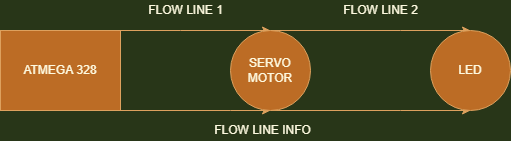

The diagram above was exported from draw.io. Its source (the exported page's mxGraphModel, read from the mxfile embedded in the PNG):
<mxGraphModel dx="868" dy="482" grid="1" gridSize="10" guides="1" tooltips="1" connect="1" arrows="1" fold="1" page="1" pageScale="1" pageWidth="583" pageHeight="827" background="#283618" math="0" shadow="0">
  <root>
    <mxCell id="0" />
    <mxCell id="1" parent="0" />
    <mxCell id="hYQEg4QJuzv6Scm3gHja-6" style="edgeStyle=orthogonalEdgeStyle;rounded=0;orthogonalLoop=1;jettySize=auto;html=1;exitX=1;exitY=0;exitDx=0;exitDy=0;entryX=0.5;entryY=0;entryDx=0;entryDy=0;labelBackgroundColor=#283618;strokeColor=#DDA15E;fontColor=#FEFAE0;" edge="1" parent="1" source="hYQEg4QJuzv6Scm3gHja-1" target="hYQEg4QJuzv6Scm3gHja-2">
      <mxGeometry relative="1" as="geometry">
        <Array as="points">
          <mxPoint x="210" y="240" />
          <mxPoint x="210" y="240" />
        </Array>
      </mxGeometry>
    </mxCell>
    <mxCell id="hYQEg4QJuzv6Scm3gHja-8" style="edgeStyle=orthogonalEdgeStyle;rounded=0;orthogonalLoop=1;jettySize=auto;html=1;exitX=1;exitY=1;exitDx=0;exitDy=0;entryX=0.5;entryY=1;entryDx=0;entryDy=0;labelBackgroundColor=#283618;strokeColor=#DDA15E;fontColor=#FEFAE0;" edge="1" parent="1" source="hYQEg4QJuzv6Scm3gHja-1" target="hYQEg4QJuzv6Scm3gHja-2">
      <mxGeometry relative="1" as="geometry">
        <Array as="points">
          <mxPoint x="260" y="320" />
          <mxPoint x="260" y="320" />
        </Array>
      </mxGeometry>
    </mxCell>
    <mxCell id="hYQEg4QJuzv6Scm3gHja-1" value="ATMEGA 328" style="rounded=0;whiteSpace=wrap;html=1;fillColor=#BC6C25;strokeColor=#DDA15E;fontColor=#FEFAE0;" vertex="1" parent="1">
      <mxGeometry x="30" y="240" width="120" height="80" as="geometry" />
    </mxCell>
    <mxCell id="hYQEg4QJuzv6Scm3gHja-7" style="edgeStyle=orthogonalEdgeStyle;rounded=0;orthogonalLoop=1;jettySize=auto;html=1;exitX=0.5;exitY=0;exitDx=0;exitDy=0;entryX=0.5;entryY=0;entryDx=0;entryDy=0;labelBackgroundColor=#283618;strokeColor=#DDA15E;fontColor=#FEFAE0;" edge="1" parent="1" source="hYQEg4QJuzv6Scm3gHja-2" target="hYQEg4QJuzv6Scm3gHja-3">
      <mxGeometry relative="1" as="geometry">
        <Array as="points">
          <mxPoint x="430" y="240" />
          <mxPoint x="430" y="240" />
        </Array>
      </mxGeometry>
    </mxCell>
    <mxCell id="hYQEg4QJuzv6Scm3gHja-9" style="edgeStyle=orthogonalEdgeStyle;rounded=0;orthogonalLoop=1;jettySize=auto;html=1;exitX=0.5;exitY=1;exitDx=0;exitDy=0;entryX=0.5;entryY=1;entryDx=0;entryDy=0;labelBackgroundColor=#283618;strokeColor=#DDA15E;fontColor=#FEFAE0;" edge="1" parent="1" source="hYQEg4QJuzv6Scm3gHja-2" target="hYQEg4QJuzv6Scm3gHja-3">
      <mxGeometry relative="1" as="geometry">
        <Array as="points">
          <mxPoint x="430" y="320" />
          <mxPoint x="430" y="320" />
        </Array>
      </mxGeometry>
    </mxCell>
    <mxCell id="hYQEg4QJuzv6Scm3gHja-2" value="SERVO MOTOR" style="ellipse;whiteSpace=wrap;html=1;aspect=fixed;fillColor=#BC6C25;strokeColor=#DDA15E;fontColor=#FEFAE0;" vertex="1" parent="1">
      <mxGeometry x="260" y="240" width="80" height="80" as="geometry" />
    </mxCell>
    <mxCell id="hYQEg4QJuzv6Scm3gHja-3" value="LED" style="ellipse;whiteSpace=wrap;html=1;aspect=fixed;fillColor=#BC6C25;strokeColor=#DDA15E;fontColor=#FEFAE0;" vertex="1" parent="1">
      <mxGeometry x="460" y="240" width="80" height="80" as="geometry" />
    </mxCell>
    <mxCell id="hYQEg4QJuzv6Scm3gHja-10" value="FLOW LINE 1" style="text;html=1;align=center;verticalAlign=middle;resizable=0;points=[];autosize=1;strokeColor=none;fillColor=none;fontColor=#FEFAE0;" vertex="1" parent="1">
      <mxGeometry x="170" y="210" width="90" height="20" as="geometry" />
    </mxCell>
    <mxCell id="hYQEg4QJuzv6Scm3gHja-11" value="FLOW LINE 2" style="text;html=1;align=center;verticalAlign=middle;resizable=0;points=[];autosize=1;strokeColor=none;fillColor=none;fontColor=#FEFAE0;" vertex="1" parent="1">
      <mxGeometry x="365" y="210" width="90" height="20" as="geometry" />
    </mxCell>
    <mxCell id="hYQEg4QJuzv6Scm3gHja-12" value="FLOW LINE INFO" style="text;html=1;align=center;verticalAlign=middle;resizable=0;points=[];autosize=1;strokeColor=none;fillColor=none;fontColor=#FEFAE0;" vertex="1" parent="1">
      <mxGeometry x="237" y="330" width="110" height="20" as="geometry" />
    </mxCell>
  </root>
</mxGraphModel>